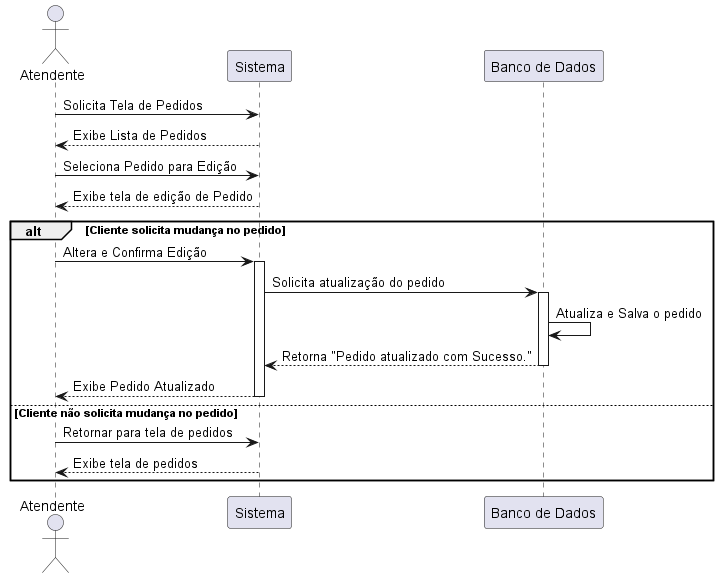

The diagram above was rendered by PlantUML. Its source (embedded in the PNG):
@startuml DSS - Editar Pedido

    actor Atendente
    participant "Sistema" as Sys
    participant "Banco de Dados" as DB

    '1° Atendente solicita tela/lista de pedidos
    Atendente -> Sys: Solicita Tela de Pedidos
    Sys --> Atendente: Exibe Lista de Pedidos
    
    '2° Seleciona pedido para alteração
    Atendente -> Sys: Seleciona Pedido para Edição
    Sys --> Atendente: Exibe tela de edição de Pedido

    alt Cliente solicita mudança no pedido
        '3° Altera pedido solcicitado
        Atendente -> Sys: Altera e Confirma Edição
        activate Sys
        Sys -> DB: Solicita atualização do pedido
        activate DB
        DB -> DB: Atualiza e Salva o pedido
        DB --> Sys: Retorna "Pedido atualizado com Sucesso."
        deactivate DB
        Sys --> Atendente: Exibe Pedido Atualizado
        deactivate Sys
    else Cliente não solicita mudança no pedido
        Atendente -> Sys: Retornar para tela de pedidos
        Sys --> Atendente: Exibe tela de pedidos
    end

@enduml